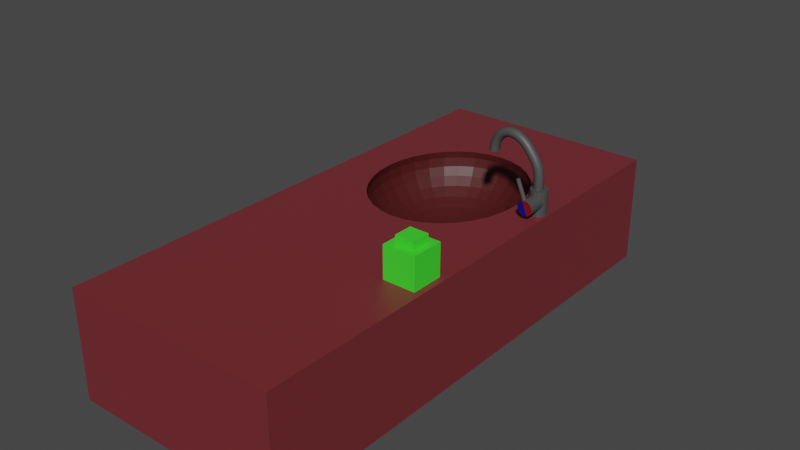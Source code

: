 # Source: sink.blend  (saved by Blender 3.3.6; exported with 4.5.12 LTS)
import bpy
from mathutils import Matrix  # noqa: F401  (used for matrix-valued properties, if any)

bpy.ops.wm.read_factory_settings(use_empty=True)
scene = bpy.context.scene
scene.name = 'Scene'

# ---- collections
col_collection = bpy.data.collections.new('Collection'); scene.collection.children.link(col_collection)

# ---- materials (node trees are filled in below, after node groups)
mat_material_001 = bpy.data.materials.new('Material.001')
mat_material_001.use_transparent_shadow = False
mat_material_005 = bpy.data.materials.new('Material.005')
mat_material_005.use_transparent_shadow = False
mat_material_002 = bpy.data.materials.new('Material.002')
mat_material_002.use_transparent_shadow = False
mat_material_006 = bpy.data.materials.new('Material.006')
mat_material_006.use_transparent_shadow = False
mat_material_007 = bpy.data.materials.new('Material.007')
mat_material_007.use_transparent_shadow = False
mat_material_004 = bpy.data.materials.new('Material.004')
mat_material_004.use_transparent_shadow = False

# ---- material node trees
mat_material_001.use_nodes = True; mat_material_001.node_tree.nodes.clear()
_N = mat_material_001.node_tree.nodes; _L = mat_material_001.node_tree.links
n0 = _N.new('ShaderNodeBsdfPrincipled'); n0.name = 'Principled BSDF'; n0.location = (10, 300)
n0.distribution = 'GGX'
n0.subsurface_method = 'RANDOM_WALK_SKIN'
n0.inputs[0].default_value = (0.17, 0.02382, 0.02948, 1.0)
n0.inputs[3].default_value = 1.45
n0.inputs[27].default_value = (0.0, 0.0, 0.0, 1.0)
n0.inputs[28].default_value = 1.0
n1 = _N.new('ShaderNodeOutputMaterial'); n1.name = 'Material Output'; n1.location = (300, 300)
_L.new(n0.outputs[0], n1.inputs[0])
n1.is_active_output = True
mat_material_005.use_nodes = True; mat_material_005.node_tree.nodes.clear()
_N = mat_material_005.node_tree.nodes; _L = mat_material_005.node_tree.links
n0 = _N.new('ShaderNodeBsdfPrincipled'); n0.name = 'Principled BSDF'; n0.location = (10, 300)
n0.distribution = 'GGX'
n0.subsurface_method = 'RANDOM_WALK_SKIN'
n0.inputs[0].default_value = (0.0678, 0.007232, 0.007422, 1.0)
n0.inputs[3].default_value = 1.45
n0.inputs[27].default_value = (0.0, 0.0, 0.0, 1.0)
n0.inputs[28].default_value = 1.0
n1 = _N.new('ShaderNodeOutputMaterial'); n1.name = 'Material Output'; n1.location = (300, 300)
_L.new(n0.outputs[0], n1.inputs[0])
n1.is_active_output = True
mat_material_002.use_nodes = True; mat_material_002.node_tree.nodes.clear()
_N = mat_material_002.node_tree.nodes; _L = mat_material_002.node_tree.links
n0 = _N.new('ShaderNodeBsdfPrincipled'); n0.name = 'Principled BSDF'; n0.location = (10, 300)
n0.distribution = 'GGX'
n0.subsurface_method = 'RANDOM_WALK_SKIN'
n0.inputs[0].default_value = (0.0653, 0.0653, 0.0653, 1.0)
n0.inputs[3].default_value = 1.45
n0.inputs[27].default_value = (0.0, 0.0, 0.0, 1.0)
n0.inputs[28].default_value = 1.0
n1 = _N.new('ShaderNodeOutputMaterial'); n1.name = 'Material Output'; n1.location = (300, 300)
_L.new(n0.outputs[0], n1.inputs[0])
n1.is_active_output = True
mat_material_006.use_nodes = True; mat_material_006.node_tree.nodes.clear()
_N = mat_material_006.node_tree.nodes; _L = mat_material_006.node_tree.links
n0 = _N.new('ShaderNodeBsdfPrincipled'); n0.name = 'Principled BSDF'; n0.location = (10, 300)
n0.distribution = 'GGX'
n0.subsurface_method = 'RANDOM_WALK_SKIN'
n0.inputs[0].default_value = (0.1924, 0.003898, 0.00461, 1.0)
n0.inputs[3].default_value = 1.45
n0.inputs[27].default_value = (0.0, 0.0, 0.0, 1.0)
n0.inputs[28].default_value = 1.0
n1 = _N.new('ShaderNodeOutputMaterial'); n1.name = 'Material Output'; n1.location = (300, 300)
_L.new(n0.outputs[0], n1.inputs[0])
n1.is_active_output = True
mat_material_007.use_nodes = True; mat_material_007.node_tree.nodes.clear()
_N = mat_material_007.node_tree.nodes; _L = mat_material_007.node_tree.links
n0 = _N.new('ShaderNodeBsdfPrincipled'); n0.name = 'Principled BSDF'; n0.location = (10, 300)
n0.distribution = 'GGX'
n0.subsurface_method = 'RANDOM_WALK_SKIN'
n0.inputs[0].default_value = (0.005023, 0.0, 0.1744, 1.0)
n0.inputs[3].default_value = 1.45
n0.inputs[27].default_value = (0.0, 0.0, 0.0, 1.0)
n0.inputs[28].default_value = 1.0
n1 = _N.new('ShaderNodeOutputMaterial'); n1.name = 'Material Output'; n1.location = (300, 300)
_L.new(n0.outputs[0], n1.inputs[0])
n1.is_active_output = True
mat_material_004.use_nodes = True; mat_material_004.node_tree.nodes.clear()
_N = mat_material_004.node_tree.nodes; _L = mat_material_004.node_tree.links
n0 = _N.new('ShaderNodeBsdfPrincipled'); n0.name = 'Principled BSDF'; n0.location = (10, 300)
n0.distribution = 'GGX'
n0.subsurface_method = 'RANDOM_WALK_SKIN'
n0.inputs[0].default_value = (0.05023, 0.8, 0.03098, 1.0)
n0.inputs[3].default_value = 1.45
n0.inputs[27].default_value = (0.0, 0.0, 0.0, 1.0)
n0.inputs[28].default_value = 1.0
n1 = _N.new('ShaderNodeOutputMaterial'); n1.name = 'Material Output'; n1.location = (300, 300)
_L.new(n0.outputs[0], n1.inputs[0])
n1.is_active_output = True

# ---- world
world_world = bpy.data.worlds.new('World'); scene.world = world_world
world_world.use_nodes = True; world_world.node_tree.nodes.clear()
_N = world_world.node_tree.nodes; _L = world_world.node_tree.links
n0 = _N.new('ShaderNodeOutputWorld'); n0.name = 'World Output'; n0.location = (300, 300)
n1 = _N.new('ShaderNodeBackground'); n1.name = 'Background'; n1.location = (10, 300)
n1.inputs[0].default_value = (0.05088, 0.05088, 0.05088, 1.0)
_L.new(n1.outputs[0], n0.inputs[0])
n0.is_active_output = True
world_world.color = (0.05088, 0.05088, 0.05088)
world_world.use_sun_shadow = False
world_world.sun_shadow_jitter_overblur = 0.0

# ---- meshes
me_cube_002 = bpy.data.meshes.new('Cube.002')
me_cube_002.from_pydata([(-0.3048, -0.3048, -0.3048), (-0.3048, -0.3048, 0.3048), (-0.3048, 0.3048, -0.3048), (-0.3048, 0.3048, 0.3048), (0.007915, 0.2082, 0.2649), (0.3048, -0.3048, -0.3048), (0.007915, 0.2062, 0.2153), (0.3048, -0.3048, 0.3048), (0.007915, 0.1909, 0.1235), (0.3048, 0.3048, -0.3048), (0.3048, 0.3048, 0.3048), (0.0482, 0.2062, 0.2649), (0.04743, 0.2043, 0.2153), (0.04514, 0.1986, 0.1675), (0.04141, 0.1893, 0.1235), (0.0364, 0.1768, 0.08497), (0.0303, 0.1616, 0.05331), (0.02333, 0.1443, 0.02979), (0.01577, 0.1255, 0.01531), (0.08694, 0.2004, 0.2649), (0.08542, 0.1986, 0.2153), (0.08093, 0.1932, 0.1675), (0.07362, 0.1845, 0.1235), (0.06379, 0.1727, 0.08497), (0.05182, 0.1584, 0.05331), (0.03816, 0.1421, 0.02979), (0.02333, 0.1244, 0.01531), (0.1226, 0.1909, 0.2649), (0.1204, 0.1893, 0.2153), (0.1139, 0.1845, 0.1675), (0.1033, 0.1766, 0.1235), (0.08904, 0.166, 0.08497), (0.07165, 0.1532, 0.05331), (0.05182, 0.1385, 0.02979), (0.0303, 0.1225, 0.01531), (0.1539, 0.1782, 0.2649), (0.1511, 0.1768, 0.2153), (0.1428, 0.1727, 0.1675), (0.1293, 0.166, 0.1235), (0.1112, 0.157, 0.08497), (0.08904, 0.1461, 0.05331), (0.06379, 0.1336, 0.02979), (0.0364, 0.12, 0.01531), (0.1796, 0.1627, 0.2649), (0.1763, 0.1616, 0.2153), (0.1665, 0.1584, 0.1675), (0.1507, 0.1532, 0.1235), (0.1293, 0.1461, 0.08497), (0.1033, 0.1375, 0.05331), (0.07362, 0.1277, 0.02979), (0.04141, 0.117, 0.01531), (0.1987, 0.145, 0.2649), (0.195, 0.1443, 0.2153), (0.1842, 0.1421, 0.1675), (0.1665, 0.1385, 0.1235), (0.1428, 0.1336, 0.08497), (0.1139, 0.1277, 0.05331), (0.08093, 0.1209, 0.02979), (0.04514, 0.1136, 0.01531), (0.2105, 0.1259, 0.2649), (0.2066, 0.1255, 0.2153), (0.195, 0.1244, 0.1675), (0.1763, 0.1225, 0.1235), (0.1511, 0.12, 0.08497), (0.1204, 0.117, 0.05331), (0.08542, 0.1136, 0.02979), (0.04743, 0.1098, 0.01531), (0.2144, 0.1059, 0.2649), (0.2105, 0.1059, 0.2153), (0.1987, 0.1059, 0.1675), (0.1796, 0.1059, 0.1235), (0.1539, 0.1059, 0.08497), (0.1226, 0.1059, 0.05331), (0.08694, 0.1059, 0.02979), (0.0482, 0.1059, 0.01531), (0.2105, 0.08598, 0.2649), (0.2066, 0.08636, 0.2153), (0.195, 0.08749, 0.1675), (0.1763, 0.08934, 0.1235), (0.1511, 0.09182, 0.08497), (0.1204, 0.09484, 0.05331), (0.08542, 0.09829, 0.02979), (0.04743, 0.102, 0.01531), (0.1987, 0.0668, 0.2649), (0.195, 0.06755, 0.2153), (0.1842, 0.06977, 0.1675), (0.1665, 0.07339, 0.1235), (0.1428, 0.07826, 0.08497), (0.1139, 0.08418, 0.05331), (0.08093, 0.09095, 0.02979), (0.04514, 0.09829, 0.01531), (0.1796, 0.04912, 0.2649), (0.1763, 0.05021, 0.2153), (0.1665, 0.05344, 0.1675), (0.1507, 0.05869, 0.1235), (0.1293, 0.06576, 0.08497), (0.1033, 0.07436, 0.05331), (0.07362, 0.08418, 0.02979), (0.04141, 0.09484, 0.01531), (0.1539, 0.03363, 0.2649), (0.1511, 0.03502, 0.2153), (0.1428, 0.03913, 0.1675), (0.1293, 0.04581, 0.1235), (0.1112, 0.0548, 0.08497), (0.08904, 0.06576, 0.05331), (0.06379, 0.07826, 0.02979), (0.0364, 0.09182, 0.01531), (0.1226, 0.02091, 0.2649), (0.1204, 0.02254, 0.2153), (0.1139, 0.02738, 0.1675), (0.1033, 0.03524, 0.1235), (0.08904, 0.04581, 0.08497), (0.07165, 0.05869, 0.05331), (0.05182, 0.07339, 0.02979), (0.0303, 0.08934, 0.01531), (0.08694, 0.01146, 0.2649), (0.08542, 0.01328, 0.2153), (0.08093, 0.01865, 0.1675), (0.07362, 0.02738, 0.1235), (0.06379, 0.03913, 0.08497), (0.05182, 0.05344, 0.05331), (0.03816, 0.06977, 0.02979), (0.02333, 0.08749, 0.01531), (0.0482, 0.005644, 0.2649), (0.04743, 0.007571, 0.2153), (0.04514, 0.01328, 0.1675), (0.04141, 0.02254, 0.1235), (0.0364, 0.03502, 0.08497), (0.0303, 0.05021, 0.05331), (0.02333, 0.06755, 0.02979), (0.01577, 0.08636, 0.01531), (0.007915, 0.00368, 0.2649), (0.007915, 0.005644, 0.2153), (0.007915, 0.01146, 0.1675), (0.007915, 0.02091, 0.1235), (0.007915, 0.03363, 0.08497), (0.007915, 0.04912, 0.05331), (0.007915, 0.0668, 0.02979), (0.007915, 0.08598, 0.01531), (-0.03237, 0.005644, 0.2649), (-0.0316, 0.007571, 0.2153), (-0.02931, 0.01328, 0.1675), (-0.02558, 0.02254, 0.1235), (-0.02057, 0.03502, 0.08497), (-0.01447, 0.05021, 0.05331), (-0.007502, 0.06755, 0.02979), (5.516e-05, 0.08636, 0.01531), (-0.07111, 0.01146, 0.2649), (-0.06959, 0.01328, 0.2153), (-0.0651, 0.01865, 0.1675), (-0.05779, 0.02738, 0.1235), (-0.04797, 0.03913, 0.08497), (-0.03599, 0.05344, 0.05331), (-0.02233, 0.06977, 0.02979), (-0.007502, 0.08749, 0.01531), (-0.1068, 0.02091, 0.2649), (-0.1046, 0.02254, 0.2153), (-0.09808, 0.02738, 0.1675), (-0.08748, 0.03524, 0.1235), (-0.07321, 0.04581, 0.08497), (-0.05582, 0.05869, 0.05331), (-0.03599, 0.07339, 0.02979), (-0.01447, 0.08934, 0.01531), (-0.1381, 0.03363, 0.2649), (-0.1353, 0.03502, 0.2153), (-0.127, 0.03913, 0.1675), (-0.1135, 0.04581, 0.1235), (-0.09534, 0.0548, 0.08497), (-0.07321, 0.06576, 0.05331), (-0.04797, 0.07826, 0.02979), (-0.02057, 0.09182, 0.01531), (0.007915, 0.1059, 0.01042), (-0.1638, 0.04912, 0.2649), (-0.1605, 0.05021, 0.2153), (-0.1507, 0.05344, 0.1675), (-0.1349, 0.05869, 0.1235), (-0.1135, 0.06576, 0.08497), (-0.08748, 0.07436, 0.05331), (-0.05779, 0.08418, 0.02979), (-0.02558, 0.09484, 0.01531), (-0.1829, 0.0668, 0.2649), (-0.1792, 0.06755, 0.2153), (-0.1683, 0.06977, 0.1675), (-0.1507, 0.07339, 0.1235), (-0.127, 0.07826, 0.08497), (-0.09808, 0.08418, 0.05331), (-0.0651, 0.09095, 0.02979), (-0.02931, 0.09829, 0.01531), (-0.1946, 0.08598, 0.2649), (-0.1907, 0.08636, 0.2153), (-0.1792, 0.08749, 0.1675), (-0.1605, 0.08934, 0.1235), (-0.1353, 0.09182, 0.08497), (-0.1046, 0.09484, 0.05331), (-0.06959, 0.09829, 0.02979), (-0.0316, 0.102, 0.01531), (-0.1986, 0.1059, 0.2649), (-0.1946, 0.1059, 0.2153), (-0.1829, 0.1059, 0.1675), (-0.1638, 0.1059, 0.1235), (-0.1381, 0.1059, 0.08497), (-0.1068, 0.1059, 0.05331), (-0.07111, 0.1059, 0.02979), (-0.03237, 0.1059, 0.01531), (-0.1946, 0.1259, 0.2649), (-0.1907, 0.1255, 0.2153), (-0.1792, 0.1244, 0.1675), (-0.1605, 0.1225, 0.1235), (-0.1353, 0.12, 0.08497), (-0.1046, 0.117, 0.05331), (-0.06959, 0.1136, 0.02979), (-0.0316, 0.1098, 0.01531), (-0.1829, 0.145, 0.2649), (-0.1792, 0.1443, 0.2153), (-0.1683, 0.1421, 0.1675), (-0.1507, 0.1385, 0.1235), (-0.127, 0.1336, 0.08497), (-0.09808, 0.1277, 0.05331), (-0.0651, 0.1209, 0.02979), (-0.02931, 0.1136, 0.01531), (-0.1638, 0.1627, 0.2649), (-0.1605, 0.1616, 0.2153), (-0.1507, 0.1584, 0.1675), (-0.1349, 0.1532, 0.1235), (-0.1135, 0.1461, 0.08497), (-0.08748, 0.1375, 0.05331), (-0.05779, 0.1277, 0.02979), (-0.02558, 0.117, 0.01531), (-0.1381, 0.1782, 0.2649), (-0.1353, 0.1768, 0.2153), (-0.127, 0.1727, 0.1675), (-0.1135, 0.166, 0.1235), (-0.09534, 0.157, 0.08497), (-0.07321, 0.1461, 0.05331), (-0.04797, 0.1336, 0.02979), (-0.02057, 0.12, 0.01531), (-0.1068, 0.1909, 0.2649), (-0.1046, 0.1893, 0.2153), (-0.09808, 0.1845, 0.1675), (-0.08748, 0.1766, 0.1235), (-0.07321, 0.166, 0.08497), (-0.05582, 0.1532, 0.05331), (-0.03599, 0.1385, 0.02979), (-0.01447, 0.1225, 0.01531), (-0.07111, 0.2004, 0.2649), (-0.06959, 0.1986, 0.2153), (-0.0651, 0.1932, 0.1675), (-0.05779, 0.1845, 0.1235), (-0.04797, 0.1727, 0.08497), (-0.03599, 0.1584, 0.05331), (-0.02233, 0.1421, 0.02979), (-0.007502, 0.1244, 0.01531), (-0.03237, 0.2062, 0.2649), (-0.0316, 0.2043, 0.2153), (-0.02931, 0.1986, 0.1675), (-0.02558, 0.1893, 0.1235), (-0.02057, 0.1768, 0.08497), (-0.01447, 0.1616, 0.05331), (-0.007502, 0.1443, 0.02979), (5.517e-05, 0.1255, 0.01531), (0.007915, 0.2004, 0.1675), (0.007915, 0.1782, 0.08497), (0.007915, 0.1627, 0.05331), (0.007915, 0.145, 0.02979), (0.007915, 0.1259, 0.01531), (-0.1954, 0.1059, 0.3048), (-0.1799, 0.0674, 0.3048), (-0.1915, 0.08628, 0.3048), (-0.1915, 0.1256, 0.3048), (-0.1799, 0.1444, 0.3048), (-0.1611, 0.05, 0.3048), (-0.1649, 0.1584, 0.3048), (-0.105, 0.02222, 0.3048), (-0.1359, 0.03474, 0.3048), (-0.1359, 0.1771, 0.3048), (-0.1611, 0.1618, 0.3048), (-0.06989, 0.01292, 0.3048), (-0.105, 0.1896, 0.3048), (-0.03175, 0.007191, 0.3048), (-0.03175, 0.2047, 0.3048), (-0.06989, 0.1989, 0.3048), (0.007915, 0.2066, 0.3048), (0.08572, 0.1989, 0.3048), (0.04758, 0.2047, 0.3048), (0.1517, 0.1771, 0.3048), (0.1209, 0.1896, 0.3048), (0.007915, 0.005257, 0.3048), (0.1517, 0.03474, 0.3048), (0.1209, 0.02222, 0.3048), (0.08572, 0.01292, 0.3048), (0.04758, 0.007191, 0.3048), (0.1958, 0.0674, 0.3048), (0.2112, 0.1059, 0.3048), (0.2073, 0.08628, 0.3048), (0.2073, 0.1256, 0.3048), (0.177, 0.05, 0.3048), (0.1958, 0.1444, 0.3048), (0.177, 0.1618, 0.3048)], [], [(0, 1, 3, 2), (2, 3, 10, 9), (9, 10, 7, 5), (5, 7, 1, 0), (2, 9, 5, 0), (3, 1, 7, 10, 297, 296, 294, 292, 293, 291, 295, 287, 288, 289, 290, 286, 278, 276, 272, 273, 270, 266, 267, 265, 268, 269, 271), (297, 10, 3, 271, 275, 274, 277, 280, 279, 281, 283, 282, 285, 284), (263, 17, 16, 262), (264, 18, 17, 263), (281, 4, 11, 283), (171, 18, 264), (6, 12, 11, 4), (260, 13, 12, 6), (8, 14, 13, 260), (261, 15, 14, 8), (262, 16, 15, 261), (16, 24, 23, 15), (17, 25, 24, 16), (18, 26, 25, 17), (11, 19, 282, 283), (171, 26, 18), (12, 20, 19, 11), (13, 21, 20, 12), (14, 22, 21, 13), (15, 23, 22, 14), (21, 29, 28, 20), (22, 30, 29, 21), (23, 31, 30, 22), (24, 32, 31, 23), (25, 33, 32, 24), (26, 34, 33, 25), (19, 27, 285, 282), (171, 34, 26), (20, 28, 27, 19), (33, 41, 40, 32), (34, 42, 41, 33), (27, 35, 284, 285), (171, 42, 34), (28, 36, 35, 27), (29, 37, 36, 28), (30, 38, 37, 29), (31, 39, 38, 30), (32, 40, 39, 31), (37, 45, 44, 36), (38, 46, 45, 37), (39, 47, 46, 38), (40, 48, 47, 39), (41, 49, 48, 40), (42, 50, 49, 41), (284, 35, 43, 297), (171, 50, 42), (36, 44, 43, 35), (49, 57, 56, 48), (50, 58, 57, 49), (43, 51, 296, 297), (171, 58, 50), (44, 52, 51, 43), (45, 53, 52, 44), (46, 54, 53, 45), (47, 55, 54, 46), (48, 56, 55, 47), (54, 62, 61, 53), (55, 63, 62, 54), (56, 64, 63, 55), (57, 65, 64, 56), (58, 66, 65, 57), (51, 59, 294, 296), (171, 66, 58), (52, 60, 59, 51), (53, 61, 60, 52), (66, 74, 73, 65), (59, 67, 292, 294), (171, 74, 66), (60, 68, 67, 59), (61, 69, 68, 60), (62, 70, 69, 61), (63, 71, 70, 62), (64, 72, 71, 63), (65, 73, 72, 64), (70, 78, 77, 69), (71, 79, 78, 70), (72, 80, 79, 71), (73, 81, 80, 72), (74, 82, 81, 73), (67, 75, 293, 292), (171, 82, 74), (68, 76, 75, 67), (69, 77, 76, 68), (82, 90, 89, 81), (75, 83, 291, 293), (171, 90, 82), (76, 84, 83, 75), (77, 85, 84, 76), (78, 86, 85, 77), (79, 87, 86, 78), (80, 88, 87, 79), (81, 89, 88, 80), (87, 95, 94, 86), (88, 96, 95, 87), (89, 97, 96, 88), (90, 98, 97, 89), (83, 91, 295, 291), (171, 98, 90), (84, 92, 91, 83), (85, 93, 92, 84), (86, 94, 93, 85), (171, 106, 98), (92, 100, 99, 91), (93, 101, 100, 92), (94, 102, 101, 93), (95, 103, 102, 94), (96, 104, 103, 95), (97, 105, 104, 96), (98, 106, 105, 97), (91, 99, 287, 295), (104, 112, 111, 103), (105, 113, 112, 104), (106, 114, 113, 105), (99, 107, 288, 287), (171, 114, 106), (100, 108, 107, 99), (101, 109, 108, 100), (102, 110, 109, 101), (103, 111, 110, 102), (108, 116, 115, 107), (109, 117, 116, 108), (110, 118, 117, 109), (111, 119, 118, 110), (112, 120, 119, 111), (113, 121, 120, 112), (114, 122, 121, 113), (107, 115, 289, 288), (171, 122, 114), (120, 128, 127, 119), (121, 129, 128, 120), (122, 130, 129, 121), (115, 123, 290, 289), (171, 130, 122), (116, 124, 123, 115), (117, 125, 124, 116), (118, 126, 125, 117), (119, 127, 126, 118), (125, 133, 132, 124), (126, 134, 133, 125), (127, 135, 134, 126), (128, 136, 135, 127), (129, 137, 136, 128), (130, 138, 137, 129), (123, 131, 286, 290), (171, 138, 130), (124, 132, 131, 123), (137, 145, 144, 136), (138, 146, 145, 137), (131, 139, 278, 286), (171, 146, 138), (132, 140, 139, 131), (133, 141, 140, 132), (134, 142, 141, 133), (135, 143, 142, 134), (136, 144, 143, 135), (141, 149, 148, 140), (142, 150, 149, 141), (143, 151, 150, 142), (144, 152, 151, 143), (145, 153, 152, 144), (146, 154, 153, 145), (139, 147, 276, 278), (171, 154, 146), (140, 148, 147, 139), (153, 161, 160, 152), (154, 162, 161, 153), (147, 155, 272, 276), (171, 162, 154), (148, 156, 155, 147), (149, 157, 156, 148), (150, 158, 157, 149), (151, 159, 158, 150), (152, 160, 159, 151), (158, 166, 165, 157), (159, 167, 166, 158), (160, 168, 167, 159), (161, 169, 168, 160), (162, 170, 169, 161), (155, 163, 273, 272), (171, 170, 162), (156, 164, 163, 155), (157, 165, 164, 156), (170, 179, 178, 169), (163, 172, 270, 273), (171, 179, 170), (164, 173, 172, 163), (165, 174, 173, 164), (166, 175, 174, 165), (167, 176, 175, 166), (168, 177, 176, 167), (169, 178, 177, 168), (176, 184, 183, 175), (177, 185, 184, 176), (178, 186, 185, 177), (179, 187, 186, 178), (172, 180, 266, 270), (171, 187, 179), (173, 181, 180, 172), (174, 182, 181, 173), (175, 183, 182, 174), (266, 180, 188, 267), (171, 195, 187), (181, 189, 188, 180), (182, 190, 189, 181), (183, 191, 190, 182), (184, 192, 191, 183), (185, 193, 192, 184), (186, 194, 193, 185), (187, 195, 194, 186), (192, 200, 199, 191), (193, 201, 200, 192), (194, 202, 201, 193), (195, 203, 202, 194), (267, 188, 196, 265), (171, 203, 195), (189, 197, 196, 188), (190, 198, 197, 189), (191, 199, 198, 190), (171, 211, 203), (197, 205, 204, 196), (198, 206, 205, 197), (199, 207, 206, 198), (200, 208, 207, 199), (201, 209, 208, 200), (202, 210, 209, 201), (203, 211, 210, 202), (196, 204, 268, 265), (209, 217, 216, 208), (210, 218, 217, 209), (211, 219, 218, 210), (204, 212, 269, 268), (171, 219, 211), (205, 213, 212, 204), (206, 214, 213, 205), (207, 215, 214, 206), (208, 216, 215, 207), (213, 221, 220, 212), (214, 222, 221, 213), (215, 223, 222, 214), (216, 224, 223, 215), (217, 225, 224, 216), (218, 226, 225, 217), (219, 227, 226, 218), (269, 212, 220, 275, 271), (171, 227, 219), (225, 233, 232, 224), (226, 234, 233, 225), (227, 235, 234, 226), (275, 220, 228, 274), (171, 235, 227), (221, 229, 228, 220), (222, 230, 229, 221), (223, 231, 230, 222), (224, 232, 231, 223), (230, 238, 237, 229), (231, 239, 238, 230), (232, 240, 239, 231), (233, 241, 240, 232), (234, 242, 241, 233), (235, 243, 242, 234), (274, 228, 236, 277), (171, 243, 235), (229, 237, 236, 228), (242, 250, 249, 241), (243, 251, 250, 242), (277, 236, 244, 280), (171, 251, 243), (237, 245, 244, 236), (238, 246, 245, 237), (239, 247, 246, 238), (240, 248, 247, 239), (241, 249, 248, 240), (247, 255, 254, 246), (248, 256, 255, 247), (249, 257, 256, 248), (250, 258, 257, 249), (251, 259, 258, 250), (280, 244, 252, 279), (171, 259, 251), (245, 253, 252, 244), (246, 254, 253, 245), (259, 264, 263, 258), (279, 252, 4, 281), (171, 264, 259), (253, 6, 4, 252), (254, 260, 6, 253), (255, 8, 260, 254), (256, 261, 8, 255), (257, 262, 261, 256), (258, 263, 262, 257)])
me_cube_002.polygons.foreach_set('material_index', [0, 0, 0, 0, 0, 0, 0, 1, 1, 1, 1, 1, 1, 1, 1, 1, 1, 1, 1, 1, 1, 1, 1, 1, 1, 1, 1, 1, 1, 1, 1, 1, 1, 1, 1, 1, 1, 1, 1, 1, 1, 1, 1, 1, 1, 1, 1, 1, 1, 1, 1, 1, 1, 1, 1, 1, 1, 1, 1, 1, 1, 1, 1, 1, 1, 1, 1, 1, 1, 1, 1, 1, 1, 1, 1, 1, 1, 1, 1, 1, 1, 1, 1, 1, 1, 1, 1, 1, 1, 1, 1, 1, 1, 1, 1, 1, 1, 1, 1, 1, 1, 1, 1, 1, 1, 1, 1, 1, 1, 1, 1, 1, 1, 1, 1, 1, 1, 1, 1, 1, 1, 1, 1, 1, 1, 1, 1, 1, 1, 1, 1, 1, 1, 1, 1, 1, 1, 1, 1, 1, 1, 1, 1, 1, 1, 1, 1, 1, 1, 1, 1, 1, 1, 1, 1, 1, 1, 1, 1, 1, 1, 1, 1, 1, 1, 1, 1, 1, 1, 1, 1, 1, 1, 1, 1, 1, 1, 1, 1, 1, 1, 1, 1, 1, 1, 1, 1, 1, 1, 1, 1, 1, 1, 1, 1, 1, 1, 1, 1, 1, 1, 1, 1, 1, 1, 1, 1, 1, 1, 1, 1, 1, 1, 1, 1, 1, 1, 1, 1, 1, 1, 1, 1, 1, 1, 1, 1, 1, 1, 1, 1, 1, 1, 1, 1, 1, 1, 1, 1, 1, 1, 1, 1, 1, 1, 1, 1, 1, 1, 1, 1, 1, 1, 1, 1, 1, 1, 1, 1, 1, 1, 1, 1, 1, 1, 1, 1, 1, 1, 1, 1, 1, 1, 1, 1, 1, 1, 1, 1, 1, 1, 1, 1, 1, 1, 1, 1, 1, 1, 1, 1, 1, 1, 1, 1])
_uv = me_cube_002.uv_layers.new(name='UVMap')
_uv.uv.foreach_set('vector', [0.375, 0.0, 0.625, 0.0, 0.625, 0.25, 0.375, 0.25, 0.375, 0.25, 0.625, 0.25, 0.625, 0.5, 0.375, 0.5, 0.375, 0.5, 0.625, 0.5, 0.625, 0.75, 0.375, 0.75, 0.375, 0.75, 0.625, 0.75, 0.625, 1.0, 0.375, 1.0, 0.125, 0.5, 0.375, 0.5, 0.375, 0.75, 0.125, 0.75, 0.875, 0.5, 0.875, 0.75, 0.625, 0.75, 0.625, 0.5, 0.6774, 0.5586, 0.6697, 0.5658, 0.665, 0.5735, 0.6634, 0.5816, 0.665, 0.5896, 0.6697, 0.5974, 0.6774, 0.6045, 0.6878, 0.6108, 0.7004, 0.6159, 0.7148, 0.6197, 0.7305, 0.6221, 0.7468, 0.6228, 0.763, 0.6221, 0.7787, 0.6197, 0.7931, 0.6159, 0.8057, 0.6108, 0.8161, 0.6045, 0.8238, 0.5974, 0.8285, 0.5896, 0.8301, 0.5816, 0.8285, 0.5735, 0.8238, 0.5658, 0.8176, 0.5601, 0.6774, 0.5586, 0.625, 0.5, 0.875, 0.5, 0.8176, 0.5601, 0.8161, 0.5586, 0.8057, 0.5524, 0.7931, 0.5472, 0.7787, 0.5434, 0.763, 0.5411, 0.7468, 0.5403, 0.7305, 0.5411, 0.7148, 0.5434, 0.7004, 0.5472, 0.6878, 0.5524, 0.75, 0.125, 0.7188, 0.125, 0.7188, 0.1875, 0.75, 0.1875, 0.75, 0.0625, 0.7188, 0.0625, 0.7188, 0.125, 0.75, 0.125, 0.75, 0.5502, 0.75, 0.5, 0.7188, 0.5, 0.7188, 0.5502, 0.7344, 0.0, 0.7188, 0.0625, 0.75, 0.0625, 0.75, 0.4375, 0.7188, 0.4375, 0.7188, 0.5, 0.75, 0.5, 0.75, 0.375, 0.7188, 0.375, 0.7188, 0.4375, 0.75, 0.4375, 0.75, 0.3125, 0.7188, 0.3125, 0.7188, 0.375, 0.75, 0.375, 0.75, 0.25, 0.7188, 0.25, 0.7188, 0.3125, 0.75, 0.3125, 0.75, 0.1875, 0.7188, 0.1875, 0.7188, 0.25, 0.75, 0.25, 0.7188, 0.1875, 0.6875, 0.1875, 0.6875, 0.25, 0.7188, 0.25, 0.7188, 0.125, 0.6875, 0.125, 0.6875, 0.1875, 0.7188, 0.1875, 0.7188, 0.0625, 0.6875, 0.0625, 0.6875, 0.125, 0.7188, 0.125, 0.7188, 0.5, 0.6875, 0.5, 0.6875, 0.5502, 0.7188, 0.5502, 0.7031, 0.0, 0.6875, 0.0625, 0.7188, 0.0625, 0.7188, 0.4375, 0.6875, 0.4375, 0.6875, 0.5, 0.7188, 0.5, 0.7188, 0.375, 0.6875, 0.375, 0.6875, 0.4375, 0.7188, 0.4375, 0.7188, 0.3125, 0.6875, 0.3125, 0.6875, 0.375, 0.7188, 0.375, 0.7188, 0.25, 0.6875, 0.25, 0.6875, 0.3125, 0.7188, 0.3125, 0.6875, 0.375, 0.6562, 0.375, 0.6562, 0.4375, 0.6875, 0.4375, 0.6875, 0.3125, 0.6562, 0.3125, 0.6562, 0.375, 0.6875, 0.375, 0.6875, 0.25, 0.6562, 0.25, 0.6562, 0.3125, 0.6875, 0.3125, 0.6875, 0.1875, 0.6562, 0.1875, 0.6562, 0.25, 0.6875, 0.25, 0.6875, 0.125, 0.6562, 0.125, 0.6562, 0.1875, 0.6875, 0.1875, 0.6875, 0.0625, 0.6562, 0.0625, 0.6562, 0.125, 0.6875, 0.125, 0.6875, 0.5, 0.6562, 0.5, 0.6562, 0.5502, 0.6875, 0.5502, 0.6719, 0.0, 0.6562, 0.0625, 0.6875, 0.0625, 0.6875, 0.4375, 0.6562, 0.4375, 0.6562, 0.5, 0.6875, 0.5, 0.6562, 0.125, 0.625, 0.125, 0.625, 0.1875, 0.6562, 0.1875, 0.6562, 0.0625, 0.625, 0.0625, 0.625, 0.125, 0.6562, 0.125, 0.6562, 0.5, 0.625, 0.5, 0.625, 0.5502, 0.6562, 0.5502, 0.6406, 0.0, 0.625, 0.0625, 0.6562, 0.0625, 0.6562, 0.4375, 0.625, 0.4375, 0.625, 0.5, 0.6562, 0.5, 0.6562, 0.375, 0.625, 0.375, 0.625, 0.4375, 0.6562, 0.4375, 0.6562, 0.3125, 0.625, 0.3125, 0.625, 0.375, 0.6562, 0.375, 0.6562, 0.25, 0.625, 0.25, 0.625, 0.3125, 0.6562, 0.3125, 0.6562, 0.1875, 0.625, 0.1875, 0.625, 0.25, 0.6562, 0.25, 0.625, 0.375, 0.5938, 0.375, 0.5938, 0.4375, 0.625, 0.4375, 0.625, 0.3125, 0.5938, 0.3125, 0.5938, 0.375, 0.625, 0.375, 0.625, 0.25, 0.5938, 0.25, 0.5938, 0.3125, 0.625, 0.3125, 0.625, 0.1875, 0.5938, 0.1875, 0.5938, 0.25, 0.625, 0.25, 0.625, 0.125, 0.5938, 0.125, 0.5938, 0.1875, 0.625, 0.1875, 0.625, 0.0625, 0.5938, 0.0625, 0.5938, 0.125, 0.625, 0.125, 0.625, 0.5502, 0.625, 0.5, 0.5938, 0.5, 0.5938, 0.5502, 0.6094, 0.0, 0.5938, 0.0625, 0.625, 0.0625, 0.625, 0.4375, 0.5938, 0.4375, 0.5938, 0.5, 0.625, 0.5, 0.5938, 0.125, 0.5625, 0.125, 0.5625, 0.1875, 0.5938, 0.1875, 0.5938, 0.0625, 0.5625, 0.0625, 0.5625, 0.125, 0.5938, 0.125, 0.5938, 0.5, 0.5625, 0.5, 0.5625, 0.5502, 0.5938, 0.5502, 0.5781, 0.0, 0.5625, 0.0625, 0.5938, 0.0625, 0.5938, 0.4375, 0.5625, 0.4375, 0.5625, 0.5, 0.5938, 0.5, 0.5938, 0.375, 0.5625, 0.375, 0.5625, 0.4375, 0.5938, 0.4375, 0.5938, 0.3125, 0.5625, 0.3125, 0.5625, 0.375, 0.5938, 0.375, 0.5938, 0.25, 0.5625, 0.25, 0.5625, 0.3125, 0.5938, 0.3125, 0.5938, 0.1875, 0.5625, 0.1875, 0.5625, 0.25, 0.5938, 0.25, 0.5625, 0.3125, 0.5312, 0.3125, 0.5312, 0.375, 0.5625, 0.375, 0.5625, 0.25, 0.5312, 0.25, 0.5312, 0.3125, 0.5625, 0.3125, 0.5625, 0.1875, 0.5312, 0.1875, 0.5312, 0.25, 0.5625, 0.25, 0.5625, 0.125, 0.5312, 0.125, 0.5312, 0.1875, 0.5625, 0.1875, 0.5625, 0.0625, 0.5312, 0.0625, 0.5312, 0.125, 0.5625, 0.125, 0.5625, 0.5, 0.5312, 0.5, 0.5312, 0.5502, 0.5625, 0.5502, 0.5469, 0.0, 0.5312, 0.0625, 0.5625, 0.0625, 0.5625, 0.4375, 0.5312, 0.4375, 0.5312, 0.5, 0.5625, 0.5, 0.5625, 0.375, 0.5312, 0.375, 0.5312, 0.4375, 0.5625, 0.4375, 0.5312, 0.0625, 0.5, 0.0625, 0.5, 0.125, 0.5312, 0.125, 0.5312, 0.5, 0.5, 0.5, 0.5, 0.5502, 0.5312, 0.5502, 0.5156, 0.0, 0.5, 0.0625, 0.5312, 0.0625, 0.5312, 0.4375, 0.5, 0.4375, 0.5, 0.5, 0.5312, 0.5, 0.5312, 0.375, 0.5, 0.375, 0.5, 0.4375, 0.5312, 0.4375, 0.5312, 0.3125, 0.5, 0.3125, 0.5, 0.375, 0.5312, 0.375, 0.5312, 0.25, 0.5, 0.25, 0.5, 0.3125, 0.5312, 0.3125, 0.5312, 0.1875, 0.5, 0.1875, 0.5, 0.25, 0.5312, 0.25, 0.5312, 0.125, 0.5, 0.125, 0.5, 0.1875, 0.5312, 0.1875, 0.5, 0.3125, 0.4687, 0.3125, 0.4688, 0.375, 0.5, 0.375, 0.5, 0.25, 0.4688, 0.25, 0.4687, 0.3125, 0.5, 0.3125, 0.5, 0.1875, 0.4688, 0.1875, 0.4688, 0.25, 0.5, 0.25, 0.5, 0.125, 0.4688, 0.125, 0.4688, 0.1875, 0.5, 0.1875, 0.5, 0.0625, 0.4688, 0.0625, 0.4688, 0.125, 0.5, 0.125, 0.5, 0.5, 0.4687, 0.5, 0.4688, 0.5502, 0.5, 0.5502, 0.4844, 0.0, 0.4688, 0.0625, 0.5, 0.0625, 0.5, 0.4375, 0.4688, 0.4375, 0.4687, 0.5, 0.5, 0.5, 0.5, 0.375, 0.4688, 0.375, 0.4688, 0.4375, 0.5, 0.4375, 0.4688, 0.0625, 0.4375, 0.0625, 0.4375, 0.125, 0.4688, 0.125, 0.4687, 0.5, 0.4375, 0.5, 0.4375, 0.5502, 0.4688, 0.5502, 0.4531, 0.0, 0.4375, 0.0625, 0.4688, 0.0625, 0.4688, 0.4375, 0.4375, 0.4375, 0.4375, 0.5, 0.4687, 0.5, 0.4688, 0.375, 0.4375, 0.375, 0.4375, 0.4375, 0.4688, 0.4375, 0.4687, 0.3125, 0.4375, 0.3125, 0.4375, 0.375, 0.4688, 0.375, 0.4688, 0.25, 0.4375, 0.25, 0.4375, 0.3125, 0.4687, 0.3125, 0.4688, 0.1875, 0.4375, 0.1875, 0.4375, 0.25, 0.4688, 0.25, 0.4688, 0.125, 0.4375, 0.125, 0.4375, 0.1875, 0.4688, 0.1875, 0.4375, 0.25, 0.4062, 0.25, 0.4062, 0.3125, 0.4375, 0.3125, 0.4375, 0.1875, 0.4062, 0.1875, 0.4062, 0.25, 0.4375, 0.25, 0.4375, 0.125, 0.4062, 0.125, 0.4062, 0.1875, 0.4375, 0.1875, 0.4375, 0.0625, 0.4062, 0.0625, 0.4062, 0.125, 0.4375, 0.125, 0.4375, 0.5, 0.4062, 0.5, 0.4062, 0.5502, 0.4375, 0.5502, 0.4219, 0.0, 0.4062, 0.0625, 0.4375, 0.0625, 0.4375, 0.4375, 0.4062, 0.4375, 0.4062, 0.5, 0.4375, 0.5, 0.4375, 0.375, 0.4062, 0.375, 0.4062, 0.4375, 0.4375, 0.4375, 0.4375, 0.3125, 0.4062, 0.3125, 0.4062, 0.375, 0.4375, 0.375, 0.3906, 0.0, 0.375, 0.0625, 0.4062, 0.0625, 0.4062, 0.4375, 0.375, 0.4375, 0.375, 0.5, 0.4062, 0.5, 0.4062, 0.375, 0.375, 0.375, 0.375, 0.4375, 0.4062, 0.4375, 0.4062, 0.3125, 0.375, 0.3125, 0.375, 0.375, 0.4062, 0.375, 0.4062, 0.25, 0.375, 0.25, 0.375, 0.3125, 0.4062, 0.3125, 0.4062, 0.1875, 0.375, 0.1875, 0.375, 0.25, 0.4062, 0.25, 0.4062, 0.125, 0.375, 0.125, 0.375, 0.1875, 0.4062, 0.1875, 0.4062, 0.0625, 0.375, 0.0625, 0.375, 0.125, 0.4062, 0.125, 0.4062, 0.5, 0.375, 0.5, 0.375, 0.5502, 0.4062, 0.5502, 0.375, 0.1875, 0.3438, 0.1875, 0.3438, 0.25, 0.375, 0.25, 0.375, 0.125, 0.3438, 0.125, 0.3438, 0.1875, 0.375, 0.1875, 0.375, 0.0625, 0.3438, 0.0625, 0.3438, 0.125, 0.375, 0.125, 0.375, 0.5, 0.3437, 0.5, 0.3438, 0.5502, 0.375, 0.5502, 0.3594, 0.0, 0.3438, 0.0625, 0.375, 0.0625, 0.375, 0.4375, 0.3438, 0.4375, 0.3437, 0.5, 0.375, 0.5, 0.375, 0.375, 0.3438, 0.375, 0.3438, 0.4375, 0.375, 0.4375, 0.375, 0.3125, 0.3438, 0.3125, 0.3438, 0.375, 0.375, 0.375, 0.375, 0.25, 0.3438, 0.25, 0.3438, 0.3125, 0.375, 0.3125, 0.3438, 0.4375, 0.3125, 0.4375, 0.3125, 0.5, 0.3437, 0.5, 0.3438, 0.375, 0.3125, 0.375, 0.3125, 0.4375, 0.3438, 0.4375, 0.3438, 0.3125, 0.3125, 0.3125, 0.3125, 0.375, 0.3438, 0.375, 0.3438, 0.25, 0.3125, 0.25, 0.3125, 0.3125, 0.3438, 0.3125, 0.3438, 0.1875, 0.3125, 0.1875, 0.3125, 0.25, 0.3438, 0.25, 0.3438, 0.125, 0.3125, 0.125, 0.3125, 0.1875, 0.3438, 0.1875, 0.3438, 0.0625, 0.3125, 0.0625, 0.3125, 0.125, 0.3438, 0.125, 0.3437, 0.5, 0.3125, 0.5, 0.3125, 0.5502, 0.3438, 0.5502, 0.3281, 0.0, 0.3125, 0.0625, 0.3438, 0.0625, 0.3125, 0.1875, 0.2812, 0.1875, 0.2812, 0.25, 0.3125, 0.25, 0.3125, 0.125, 0.2812, 0.125, 0.2812, 0.1875, 0.3125, 0.1875, 0.3125, 0.0625, 0.2812, 0.0625, 0.2812, 0.125, 0.3125, 0.125, 0.3125, 0.5, 0.2812, 0.5, 0.2812, 0.5502, 0.3125, 0.5502, 0.2969, 0.0, 0.2812, 0.0625, 0.3125, 0.0625, 0.3125, 0.4375, 0.2812, 0.4375, 0.2812, 0.5, 0.3125, 0.5, 0.3125, 0.375, 0.2812, 0.375, 0.2812, 0.4375, 0.3125, 0.4375, 0.3125, 0.3125, 0.2812, 0.3125, 0.2812, 0.375, 0.3125, 0.375, 0.3125, 0.25, 0.2812, 0.25, 0.2812, 0.3125, 0.3125, 0.3125, 0.2812, 0.375, 0.25, 0.375, 0.25, 0.4375, 0.2812, 0.4375, 0.2812, 0.3125, 0.25, 0.3125, 0.25, 0.375, 0.2812, 0.375, 0.2812, 0.25, 0.25, 0.25, 0.25, 0.3125, 0.2812, 0.3125, 0.2812, 0.1875, 0.25, 0.1875, 0.25, 0.25, 0.2812, 0.25, 0.2812, 0.125, 0.25, 0.125, 0.25, 0.1875, 0.2812, 0.1875, 0.2812, 0.0625, 0.25, 0.0625, 0.25, 0.125, 0.2812, 0.125, 0.2812, 0.5, 0.25, 0.5, 0.25, 0.5502, 0.2812, 0.5502, 0.2656, 0.0, 0.25, 0.0625, 0.2812, 0.0625, 0.2812, 0.4375, 0.25, 0.4375, 0.25, 0.5, 0.2812, 0.5, 0.25, 0.125, 0.2188, 0.125, 0.2188, 0.1875, 0.25, 0.1875, 0.25, 0.0625, 0.2188, 0.0625, 0.2188, 0.125, 0.25, 0.125, 0.25, 0.5, 0.2187, 0.5, 0.2188, 0.5502, 0.25, 0.5502, 0.2344, 0.0, 0.2188, 0.0625, 0.25, 0.0625, 0.25, 0.4375, 0.2188, 0.4375, 0.2187, 0.5, 0.25, 0.5, 0.25, 0.375, 0.2188, 0.375, 0.2188, 0.4375, 0.25, 0.4375, 0.25, 0.3125, 0.2188, 0.3125, 0.2188, 0.375, 0.25, 0.375, 0.25, 0.25, 0.2188, 0.25, 0.2188, 0.3125, 0.25, 0.3125, 0.25, 0.1875, 0.2188, 0.1875, 0.2188, 0.25, 0.25, 0.25, 0.2188, 0.375, 0.1875, 0.375, 0.1875, 0.4375, 0.2188, 0.4375, 0.2188, 0.3125, 0.1875, 0.3125, 0.1875, 0.375, 0.2188, 0.375, 0.2188, 0.25, 0.1875, 0.25, 0.1875, 0.3125, 0.2188, 0.3125, 0.2188, 0.1875, 0.1875, 0.1875, 0.1875, 0.25, 0.2188, 0.25, 0.2188, 0.125, 0.1875, 0.125, 0.1875, 0.1875, 0.2188, 0.1875, 0.2188, 0.0625, 0.1875, 0.0625, 0.1875, 0.125, 0.2188, 0.125, 0.2187, 0.5, 0.1875, 0.5, 0.1875, 0.5502, 0.2188, 0.5502, 0.2031, 0.0, 0.1875, 0.0625, 0.2188, 0.0625, 0.2188, 0.4375, 0.1875, 0.4375, 0.1875, 0.5, 0.2187, 0.5, 0.1875, 0.125, 0.1562, 0.125, 0.1562, 0.1875, 0.1875, 0.1875, 0.1875, 0.0625, 0.1563, 0.0625, 0.1562, 0.125, 0.1875, 0.125, 0.1875, 0.5, 0.1562, 0.5, 0.1562, 0.5502, 0.1875, 0.5502, 0.1719, 0.0, 0.1563, 0.0625, 0.1875, 0.0625, 0.1875, 0.4375, 0.1562, 0.4375, 0.1562, 0.5, 0.1875, 0.5, 0.1875, 0.375, 0.1563, 0.375, 0.1562, 0.4375, 0.1875, 0.4375, 0.1875, 0.3125, 0.1562, 0.3125, 0.1563, 0.375, 0.1875, 0.375, 0.1875, 0.25, 0.1562, 0.25, 0.1562, 0.3125, 0.1875, 0.3125, 0.1875, 0.1875, 0.1562, 0.1875, 0.1562, 0.25, 0.1875, 0.25, 0.1562, 0.3125, 0.125, 0.3125, 0.125, 0.375, 0.1563, 0.375, 0.1562, 0.25, 0.125, 0.25, 0.125, 0.3125, 0.1562, 0.3125, 0.1562, 0.1875, 0.125, 0.1875, 0.125, 0.25, 0.1562, 0.25, 0.1562, 0.125, 0.125, 0.125, 0.125, 0.1875, 0.1562, 0.1875, 0.1563, 0.0625, 0.125, 0.0625, 0.125, 0.125, 0.1562, 0.125, 0.1562, 0.5, 0.125, 0.5, 0.125, 0.5502, 0.1562, 0.5502, 0.1406, 0.0, 0.125, 0.0625, 0.1563, 0.0625, 0.1562, 0.4375, 0.125, 0.4375, 0.125, 0.5, 0.1562, 0.5, 0.1563, 0.375, 0.125, 0.375, 0.125, 0.4375, 0.1562, 0.4375, 0.125, 0.0625, 0.09375, 0.0625, 0.09375, 0.125, 0.125, 0.125, 0.125, 0.5, 0.09375, 0.5, 0.09375, 0.5502, 0.125, 0.5502, 0.1094, 0.0, 0.09375, 0.0625, 0.125, 0.0625, 0.125, 0.4375, 0.09375, 0.4375, 0.09375, 0.5, 0.125, 0.5, 0.125, 0.375, 0.09375, 0.375, 0.09375, 0.4375, 0.125, 0.4375, 0.125, 0.3125, 0.09375, 0.3125, 0.09375, 0.375, 0.125, 0.375, 0.125, 0.25, 0.09375, 0.25, 0.09375, 0.3125, 0.125, 0.3125, 0.125, 0.1875, 0.09375, 0.1875, 0.09375, 0.25, 0.125, 0.25, 0.125, 0.125, 0.09375, 0.125, 0.09375, 0.1875, 0.125, 0.1875, 0.09375, 0.25, 0.0625, 0.25, 0.0625, 0.3125, 0.09375, 0.3125, 0.09375, 0.1875, 0.0625, 0.1875, 0.0625, 0.25, 0.09375, 0.25, 0.09375, 0.125, 0.0625, 0.125, 0.0625, 0.1875, 0.09375, 0.1875, 0.09375, 0.0625, 0.0625, 0.0625, 0.0625, 0.125, 0.09375, 0.125, 0.09375, 0.5, 0.0625, 0.5, 0.0625, 0.5502, 0.09375, 0.5502, 0.07812, 0.0, 0.0625, 0.0625, 0.09375, 0.0625, 0.09375, 0.4375, 0.0625, 0.4375, 0.0625, 0.5, 0.09375, 0.5, 0.09375, 0.375, 0.0625, 0.375, 0.0625, 0.4375, 0.09375, 0.4375, 0.09375, 0.3125, 0.0625, 0.3125, 0.0625, 0.375, 0.09375, 0.375, 0.0625, 0.5502, 0.0625, 0.5, 0.03125, 0.5, 0.03125, 0.5502, 0.04687, 0.0, 0.03125, 0.0625, 0.0625, 0.0625, 0.0625, 0.4375, 0.03125, 0.4375, 0.03125, 0.5, 0.0625, 0.5, 0.0625, 0.375, 0.03125, 0.375, 0.03125, 0.4375, 0.0625, 0.4375, 0.0625, 0.3125, 0.03125, 0.3125, 0.03125, 0.375, 0.0625, 0.375, 0.0625, 0.25, 0.03125, 0.25, 0.03125, 0.3125, 0.0625, 0.3125, 0.0625, 0.1875, 0.03125, 0.1875, 0.03125, 0.25, 0.0625, 0.25, 0.0625, 0.125, 0.03125, 0.125, 0.03125, 0.1875, 0.0625, 0.1875, 0.0625, 0.0625, 0.03125, 0.0625, 0.03125, 0.125, 0.0625, 0.125, 0.03125, 0.25, 0.0, 0.25, 0.0, 0.3125, 0.03125, 0.3125, 0.03125, 0.1875, 0.0, 0.1875, 0.0, 0.25, 0.03125, 0.25, 0.03125, 0.125, 0.0, 0.125, 0.0, 0.1875, 0.03125, 0.1875, 0.03125, 0.0625, 0.0, 0.0625, 0.0, 0.125, 0.03125, 0.125, 0.03125, 0.5502, 0.03125, 0.5, 0.0, 0.5, 0.0, 0.5502, 0.01562, 0.0, 0.0, 0.0625, 0.03125, 0.0625, 0.03125, 0.4375, 0.0, 0.4375, 0.0, 0.5, 0.03125, 0.5, 0.03125, 0.375, 0.0, 0.375, 0.0, 0.4375, 0.03125, 0.4375, 0.03125, 0.3125, 0.0, 0.3125, 0.0, 0.375, 0.03125, 0.375, 0.9844, 0.0, 0.9688, 0.0625, 1.0, 0.0625, 1.0, 0.4375, 0.9687, 0.4375, 0.9687, 0.5, 1.0, 0.5, 1.0, 0.375, 0.9688, 0.375, 0.9687, 0.4375, 1.0, 0.4375, 1.0, 0.3125, 0.9687, 0.3125, 0.9688, 0.375, 1.0, 0.375, 1.0, 0.25, 0.9688, 0.25, 0.9687, 0.3125, 1.0, 0.3125, 1.0, 0.1875, 0.9687, 0.1875, 0.9688, 0.25, 1.0, 0.25, 1.0, 0.125, 0.9687, 0.125, 0.9687, 0.1875, 1.0, 0.1875, 1.0, 0.0625, 0.9688, 0.0625, 0.9687, 0.125, 1.0, 0.125, 1.0, 0.5, 0.9687, 0.5, 0.9687, 0.5502, 1.0, 0.5502, 0.9687, 0.1875, 0.9375, 0.1875, 0.9375, 0.25, 0.9688, 0.25, 0.9687, 0.125, 0.9375, 0.125, 0.9375, 0.1875, 0.9687, 0.1875, 0.9688, 0.0625, 0.9375, 0.0625, 0.9375, 0.125, 0.9687, 0.125, 0.9687, 0.5, 0.9375, 0.5, 0.9375, 0.5502, 0.9687, 0.5502, 0.9531, 0.0, 0.9375, 0.0625, 0.9688, 0.0625, 0.9687, 0.4375, 0.9375, 0.4375, 0.9375, 0.5, 0.9687, 0.5, 0.9688, 0.375, 0.9375, 0.375, 0.9375, 0.4375, 0.9687, 0.4375, 0.9687, 0.3125, 0.9375, 0.3125, 0.9375, 0.375, 0.9688, 0.375, 0.9688, 0.25, 0.9375, 0.25, 0.9375, 0.3125, 0.9687, 0.3125, 0.9375, 0.4375, 0.9062, 0.4375, 0.9062, 0.5, 0.9375, 0.5, 0.9375, 0.375, 0.9062, 0.375, 0.9062, 0.4375, 0.9375, 0.4375, 0.9375, 0.3125, 0.9062, 0.3125, 0.9062, 0.375, 0.9375, 0.375, 0.9375, 0.25, 0.9062, 0.25, 0.9062, 0.3125, 0.9375, 0.3125, 0.9375, 0.1875, 0.9062, 0.1875, 0.9062, 0.25, 0.9375, 0.25, 0.9375, 0.125, 0.9062, 0.125, 0.9062, 0.1875, 0.9375, 0.1875, 0.9375, 0.0625, 0.9062, 0.0625, 0.9062, 0.125, 0.9375, 0.125, 0.9375, 0.5502, 0.9375, 0.5, 0.9062, 0.5, 0.9062, 0.5502, 0.9125, 0.5502, 0.9219, 0.0, 0.9062, 0.0625, 0.9375, 0.0625, 0.9062, 0.1875, 0.875, 0.1875, 0.875, 0.25, 0.9062, 0.25, 0.9062, 0.125, 0.875, 0.125, 0.875, 0.1875, 0.9062, 0.1875, 0.9062, 0.0625, 0.875, 0.0625, 0.875, 0.125, 0.9062, 0.125, 0.9062, 0.5502, 0.9062, 0.5, 0.875, 0.5, 0.875, 0.5502, 0.8906, 0.0, 0.875, 0.0625, 0.9062, 0.0625, 0.9062, 0.4375, 0.875, 0.4375, 0.875, 0.5, 0.9062, 0.5, 0.9062, 0.375, 0.875, 0.375, 0.875, 0.4375, 0.9062, 0.4375, 0.9062, 0.3125, 0.875, 0.3125, 0.875, 0.375, 0.9062, 0.375, 0.9062, 0.25, 0.875, 0.25, 0.875, 0.3125, 0.9062, 0.3125, 0.875, 0.375, 0.8438, 0.375, 0.8437, 0.4375, 0.875, 0.4375, 0.875, 0.3125, 0.8437, 0.3125, 0.8438, 0.375, 0.875, 0.375, 0.875, 0.25, 0.8438, 0.25, 0.8437, 0.3125, 0.875, 0.3125, 0.875, 0.1875, 0.8437, 0.1875, 0.8438, 0.25, 0.875, 0.25, 0.875, 0.125, 0.8438, 0.125, 0.8437, 0.1875, 0.875, 0.1875, 0.875, 0.0625, 0.8438, 0.0625, 0.8438, 0.125, 0.875, 0.125, 0.875, 0.5502, 0.875, 0.5, 0.8437, 0.5, 0.8437, 0.5502, 0.8594, 0.0, 0.8438, 0.0625, 0.875, 0.0625, 0.875, 0.4375, 0.8437, 0.4375, 0.8437, 0.5, 0.875, 0.5, 0.8438, 0.125, 0.8125, 0.125, 0.8125, 0.1875, 0.8437, 0.1875, 0.8438, 0.0625, 0.8125, 0.0625, 0.8125, 0.125, 0.8438, 0.125, 0.8437, 0.5502, 0.8437, 0.5, 0.8125, 0.5, 0.8125, 0.5502, 0.8281, 0.0, 0.8125, 0.0625, 0.8438, 0.0625, 0.8437, 0.4375, 0.8125, 0.4375, 0.8125, 0.5, 0.8437, 0.5, 0.8438, 0.375, 0.8125, 0.375, 0.8125, 0.4375, 0.8437, 0.4375, 0.8437, 0.3125, 0.8125, 0.3125, 0.8125, 0.375, 0.8438, 0.375, 0.8438, 0.25, 0.8125, 0.25, 0.8125, 0.3125, 0.8437, 0.3125, 0.8437, 0.1875, 0.8125, 0.1875, 0.8125, 0.25, 0.8438, 0.25, 0.8125, 0.3125, 0.7812, 0.3125, 0.7812, 0.375, 0.8125, 0.375, 0.8125, 0.25, 0.7812, 0.25, 0.7812, 0.3125, 0.8125, 0.3125, 0.8125, 0.1875, 0.7812, 0.1875, 0.7812, 0.25, 0.8125, 0.25, 0.8125, 0.125, 0.7812, 0.125, 0.7812, 0.1875, 0.8125, 0.1875, 0.8125, 0.0625, 0.7812, 0.0625, 0.7812, 0.125, 0.8125, 0.125, 0.8125, 0.5502, 0.8125, 0.5, 0.7812, 0.5, 0.7812, 0.5502, 0.7969, 0.0, 0.7812, 0.0625, 0.8125, 0.0625, 0.8125, 0.4375, 0.7812, 0.4375, 0.7812, 0.5, 0.8125, 0.5, 0.8125, 0.375, 0.7812, 0.375, 0.7812, 0.4375, 0.8125, 0.4375, 0.7812, 0.0625, 0.75, 0.0625, 0.75, 0.125, 0.7812, 0.125, 0.7812, 0.5502, 0.7812, 0.5, 0.75, 0.5, 0.75, 0.5502, 0.7656, 0.0, 0.75, 0.0625, 0.7812, 0.0625, 0.7812, 0.4375, 0.75, 0.4375, 0.75, 0.5, 0.7812, 0.5, 0.7812, 0.375, 0.75, 0.375, 0.75, 0.4375, 0.7812, 0.4375, 0.7812, 0.3125, 0.75, 0.3125, 0.75, 0.375, 0.7812, 0.375, 0.7812, 0.25, 0.75, 0.25, 0.75, 0.3125, 0.7812, 0.3125, 0.7812, 0.1875, 0.75, 0.1875, 0.75, 0.25, 0.7812, 0.25, 0.7812, 0.125, 0.75, 0.125, 0.75, 0.1875, 0.7812, 0.1875])
me_cube_002.materials.append(mat_material_001)
me_cube_002.materials.append(mat_material_005)
me_cube_002.update()
me_cylinder = bpy.data.meshes.new('Cylinder')
me_cylinder.from_pydata([(0.0, 1.0, -1.0), (0.0, 1.0, 1.0), (0.3827, 0.9239, -1.0), (0.3827, 0.9239, 1.0), (0.7071, 0.7071, -1.0), (0.7071, 0.7071, 1.0), (0.9239, 0.3827, -1.0), (0.9239, 0.3827, 1.0), (1.0, 0.0, -1.0), (1.0, 0.0, 1.0), (0.9239, -0.3827, -1.0), (0.9239, -0.3827, 1.0), (0.7071, -0.7071, -1.0), (0.7071, -0.7071, 1.0), (0.3827, -0.9239, -1.0), (0.3827, -0.9239, 1.0), (0.0, -1.0, -1.0), (0.0, -1.0, 1.0), (-0.3827, -0.9239, -1.0), (-0.3827, -0.9239, 1.0), (-0.7071, -0.7071, -1.0), (-0.7071, -0.7071, 1.0), (-0.9239, -0.3827, -1.0), (-0.9239, -0.3827, 1.0), (-1.0, 0.0, -1.0), (-1.0, 0.0, 1.0), (-0.9239, 0.3827, -1.0), (-0.9239, 0.3827, 1.0), (-0.7071, 0.7071, -1.0), (-0.7071, 0.7071, 1.0), (-0.3827, 0.9239, -1.0), (-0.3827, 0.9239, 1.0)], [], [(0, 1, 3, 2), (2, 3, 5, 4), (4, 5, 7, 6), (6, 7, 9, 8), (8, 9, 11, 10), (10, 11, 13, 12), (12, 13, 15, 14), (14, 15, 17, 16), (16, 17, 19, 18), (18, 19, 21, 20), (20, 21, 23, 22), (22, 23, 25, 24), (24, 25, 27, 26), (26, 27, 29, 28), (3, 1, 31, 29, 27, 25, 23, 21, 19, 17, 15, 13, 11, 9, 7, 5), (28, 29, 31, 30), (30, 31, 1, 0), (0, 2, 4, 6, 8, 10, 12, 14, 16, 18, 20, 22, 24, 26, 28, 30)])
_uv = me_cylinder.uv_layers.new(name='UVMap')
_uv.uv.foreach_set('vector', [1.0, 0.5, 1.0, 1.0, 0.9375, 1.0, 0.9375, 0.5, 0.9375, 0.5, 0.9375, 1.0, 0.875, 1.0, 0.875, 0.5, 0.875, 0.5, 0.875, 1.0, 0.8125, 1.0, 0.8125, 0.5, 0.8125, 0.5, 0.8125, 1.0, 0.75, 1.0, 0.75, 0.5, 0.75, 0.5, 0.75, 1.0, 0.6875, 1.0, 0.6875, 0.5, 0.6875, 0.5, 0.6875, 1.0, 0.625, 1.0, 0.625, 0.5, 0.625, 0.5, 0.625, 1.0, 0.5625, 1.0, 0.5625, 0.5, 0.5625, 0.5, 0.5625, 1.0, 0.5, 1.0, 0.5, 0.5, 0.5, 0.5, 0.5, 1.0, 0.4375, 1.0, 0.4375, 0.5, 0.4375, 0.5, 0.4375, 1.0, 0.375, 1.0, 0.375, 0.5, 0.375, 0.5, 0.375, 1.0, 0.3125, 1.0, 0.3125, 0.5, 0.3125, 0.5, 0.3125, 1.0, 0.25, 1.0, 0.25, 0.5, 0.25, 0.5, 0.25, 1.0, 0.1875, 1.0, 0.1875, 0.5, 0.1875, 0.5, 0.1875, 1.0, 0.125, 1.0, 0.125, 0.5, 0.3418, 0.4717, 0.25, 0.49, 0.1582, 0.4717, 0.08029, 0.4197, 0.02827, 0.3418, 0.01, 0.25, 0.02827, 0.1582, 0.08029, 0.08029, 0.1582, 0.02827, 0.25, 0.01, 0.3418, 0.02827, 0.4197, 0.08029, 0.4717, 0.1582, 0.49, 0.25, 0.4717, 0.3418, 0.4197, 0.4197, 0.125, 0.5, 0.125, 1.0, 0.0625, 1.0, 0.0625, 0.5, 0.0625, 0.5, 0.0625, 1.0, 0.0, 1.0, 0.0, 0.5, 0.75, 0.49, 0.8418, 0.4717, 0.9197, 0.4197, 0.9717, 0.3418, 0.99, 0.25, 0.9717, 0.1582, 0.9197, 0.08029, 0.8418, 0.02827, 0.75, 0.01, 0.6582, 0.02827, 0.5803, 0.08029, 0.5283, 0.1582, 0.51, 0.25, 0.5283, 0.3418, 0.5803, 0.4197, 0.6582, 0.4717])
me_cylinder.materials.append(mat_material_002)
me_cylinder.update()
me_cylinder_001 = bpy.data.meshes.new('Cylinder.001')
me_cylinder_001.from_pydata([(0.0, 1.0, -1.0), (-0.382, 0.9242, 1.0), (0.3827, 0.9239, -1.0), (0.0007864, 1.0, 1.0), (0.7071, 0.7071, -1.0), (0.3834, 0.9236, 1.0), (0.9239, 0.3827, -1.0), (0.7077, 0.7066, 1.0), (1.0, 0.0, -1.0), (0.9242, 0.382, 1.0), (0.9239, -0.3827, -1.0), (1.0, -0.0007864, 1.0), (0.7071, -0.7071, -1.0), (0.9236, -0.3834, 1.0), (0.3827, -0.9239, -1.0), (0.7066, -0.7077, 1.0), (0.0, -1.0, -1.0), (0.382, -0.9242, 1.0), (-0.3827, -0.9239, -1.0), (-0.0007864, -1.0, 1.0), (-0.7071, -0.7071, -1.0), (-0.3834, -0.9236, 1.0), (-0.9239, -0.3827, -1.0), (-0.7077, -0.7066, 1.0), (-1.0, 0.0, -1.0), (-0.9242, -0.382, 1.0), (-0.9239, 0.3827, -1.0), (-1.0, 0.0007864, 1.0), (-0.7071, 0.7071, -1.0), (-0.9236, 0.3834, 1.0), (-0.3827, 0.9239, -1.0), (-0.7066, 0.7077, 1.0)], [], [(0, 1, 3, 2), (2, 3, 5, 4), (4, 5, 7, 6), (6, 7, 9, 8), (8, 9, 11, 10), (10, 11, 13, 12), (12, 13, 15, 14), (14, 15, 17, 16), (16, 17, 19, 18), (18, 19, 21, 20), (20, 21, 23, 22), (22, 23, 25, 24), (24, 25, 27, 26), (26, 27, 29, 28), (3, 1, 17, 15, 13, 11, 9, 7, 5), (28, 29, 31, 30), (30, 31, 1, 0), (0, 2, 4, 6, 8, 10, 12, 14, 16, 18, 20, 22, 24, 26, 28, 30), (17, 1, 31, 29, 27, 25, 23, 21, 19)])
me_cylinder_001.polygons.foreach_set('material_index', [0, 0, 0, 0, 0, 0, 0, 0, 0, 0, 0, 0, 0, 0, 1, 0, 0, 0, 2])
_uv = me_cylinder_001.uv_layers.new(name='UVMap')
_uv.uv.foreach_set('vector', [1.0, 0.5, 1.0, 1.0, 0.9375, 1.0, 0.9375, 0.5, 0.9375, 0.5, 0.9375, 1.0, 0.875, 1.0, 0.875, 0.5, 0.875, 0.5, 0.875, 1.0, 0.8125, 1.0, 0.8125, 0.5, 0.8125, 0.5, 0.8125, 1.0, 0.75, 1.0, 0.75, 0.5, 0.75, 0.5, 0.75, 1.0, 0.6875, 1.0, 0.6875, 0.5, 0.6875, 0.5, 0.6875, 1.0, 0.625, 1.0, 0.625, 0.5, 0.625, 0.5, 0.625, 1.0, 0.5625, 1.0, 0.5625, 0.5, 0.5625, 0.5, 0.5625, 1.0, 0.5, 1.0, 0.5, 0.5, 0.5, 0.5, 0.5, 1.0, 0.4375, 1.0, 0.4375, 0.5, 0.4375, 0.5, 0.4375, 1.0, 0.375, 1.0, 0.375, 0.5, 0.375, 0.5, 0.375, 1.0, 0.3125, 1.0, 0.3125, 0.5, 0.3125, 0.5, 0.3125, 1.0, 0.25, 1.0, 0.25, 0.5, 0.25, 0.5, 0.25, 1.0, 0.1875, 1.0, 0.1875, 0.5, 0.1875, 0.5, 0.1875, 1.0, 0.125, 1.0, 0.125, 0.5, 0.3418, 0.4717, 0.25, 0.49, 0.25, 0.01, 0.3418, 0.02827, 0.4197, 0.08029, 0.4717, 0.1582, 0.49, 0.25, 0.4717, 0.3418, 0.4197, 0.4197, 0.125, 0.5, 0.125, 1.0, 0.0625, 1.0, 0.0625, 0.5, 0.0625, 0.5, 0.0625, 1.0, 0.0, 1.0, 0.0, 0.5, 0.75, 0.49, 0.8418, 0.4717, 0.9197, 0.4197, 0.9717, 0.3418, 0.99, 0.25, 0.9717, 0.1582, 0.9197, 0.08029, 0.8418, 0.02827, 0.75, 0.01, 0.6582, 0.02827, 0.5803, 0.08029, 0.5283, 0.1582, 0.51, 0.25, 0.5283, 0.3418, 0.5803, 0.4197, 0.6582, 0.4717, 0.25, 0.01, 0.25, 0.49, 0.1582, 0.4717, 0.08029, 0.4197, 0.02827, 0.3418, 0.01, 0.25, 0.02827, 0.1582, 0.08029, 0.08029, 0.1582, 0.02827])
me_cylinder_001.materials.append(mat_material_002)
me_cylinder_001.materials.append(mat_material_006)
me_cylinder_001.materials.append(mat_material_007)
me_cylinder_001.update()
me_cylinder_002 = bpy.data.meshes.new('Cylinder.002')
me_cylinder_002.from_pydata([(0.0, 1.0, -1.0), (0.0, 1.0, 1.0), (0.3827, 0.9239, -1.0), (0.3827, 0.9239, 1.0), (0.7071, 0.7071, -1.0), (0.7071, 0.7071, 1.0), (0.9239, 0.3827, -1.0), (0.9239, 0.3827, 1.0), (1.0, 0.0, -1.0), (1.0, 0.0, 1.0), (0.9239, -0.3827, -1.0), (0.9239, -0.3827, 1.0), (0.7071, -0.7071, -1.0), (0.7071, -0.7071, 1.0), (0.3827, -0.9239, -1.0), (0.3827, -0.9239, 1.0), (0.0, -1.0, -1.0), (0.0, -1.0, 1.0), (-0.3827, -0.9239, -1.0), (-0.3827, -0.9239, 1.0), (-0.7071, -0.7071, -1.0), (-0.7071, -0.7071, 1.0), (-0.9239, -0.3827, -1.0), (-0.9239, -0.3827, 1.0), (-1.0, 0.0, -1.0), (-1.0, 0.0, 1.0), (-0.9239, 0.3827, -1.0), (-0.9239, 0.3827, 1.0), (-0.7071, 0.7071, -1.0), (-0.7071, 0.7071, 1.0), (-0.3827, 0.9239, -1.0), (-0.3827, 0.9239, 1.0)], [], [(0, 1, 3, 2), (2, 3, 5, 4), (4, 5, 7, 6), (6, 7, 9, 8), (8, 9, 11, 10), (10, 11, 13, 12), (12, 13, 15, 14), (14, 15, 17, 16), (16, 17, 19, 18), (18, 19, 21, 20), (20, 21, 23, 22), (22, 23, 25, 24), (24, 25, 27, 26), (26, 27, 29, 28), (3, 1, 31, 29, 27, 25, 23, 21, 19, 17, 15, 13, 11, 9, 7, 5), (28, 29, 31, 30), (30, 31, 1, 0), (0, 2, 4, 6, 8, 10, 12, 14, 16, 18, 20, 22, 24, 26, 28, 30)])
_uv = me_cylinder_002.uv_layers.new(name='UVMap')
_uv.uv.foreach_set('vector', [1.0, 0.5, 1.0, 1.0, 0.9375, 1.0, 0.9375, 0.5, 0.9375, 0.5, 0.9375, 1.0, 0.875, 1.0, 0.875, 0.5, 0.875, 0.5, 0.875, 1.0, 0.8125, 1.0, 0.8125, 0.5, 0.8125, 0.5, 0.8125, 1.0, 0.75, 1.0, 0.75, 0.5, 0.75, 0.5, 0.75, 1.0, 0.6875, 1.0, 0.6875, 0.5, 0.6875, 0.5, 0.6875, 1.0, 0.625, 1.0, 0.625, 0.5, 0.625, 0.5, 0.625, 1.0, 0.5625, 1.0, 0.5625, 0.5, 0.5625, 0.5, 0.5625, 1.0, 0.5, 1.0, 0.5, 0.5, 0.5, 0.5, 0.5, 1.0, 0.4375, 1.0, 0.4375, 0.5, 0.4375, 0.5, 0.4375, 1.0, 0.375, 1.0, 0.375, 0.5, 0.375, 0.5, 0.375, 1.0, 0.3125, 1.0, 0.3125, 0.5, 0.3125, 0.5, 0.3125, 1.0, 0.25, 1.0, 0.25, 0.5, 0.25, 0.5, 0.25, 1.0, 0.1875, 1.0, 0.1875, 0.5, 0.1875, 0.5, 0.1875, 1.0, 0.125, 1.0, 0.125, 0.5, 0.3418, 0.4717, 0.25, 0.49, 0.1582, 0.4717, 0.08029, 0.4197, 0.02827, 0.3418, 0.01, 0.25, 0.02827, 0.1582, 0.08029, 0.08029, 0.1582, 0.02827, 0.25, 0.01, 0.3418, 0.02827, 0.4197, 0.08029, 0.4717, 0.1582, 0.49, 0.25, 0.4717, 0.3418, 0.4197, 0.4197, 0.125, 0.5, 0.125, 1.0, 0.0625, 1.0, 0.0625, 0.5, 0.0625, 0.5, 0.0625, 1.0, 0.0, 1.0, 0.0, 0.5, 0.75, 0.49, 0.8418, 0.4717, 0.9197, 0.4197, 0.9717, 0.3418, 0.99, 0.25, 0.9717, 0.1582, 0.9197, 0.08029, 0.8418, 0.02827, 0.75, 0.01, 0.6582, 0.02827, 0.5803, 0.08029, 0.5283, 0.1582, 0.51, 0.25, 0.5283, 0.3418, 0.5803, 0.4197, 0.6582, 0.4717])
me_cylinder_002.materials.append(mat_material_002)
me_cylinder_002.update()
me_cube_001 = bpy.data.meshes.new('Cube.001')
me_cube_001.from_pydata([(-1.0, -1.0, -1.0), (-1.0, -1.0, 1.0), (-1.0, 1.0, -1.0), (-1.0, 1.0, 1.0), (1.0, -1.0, -1.0), (1.0, -1.0, 1.0), (1.0, 1.0, -1.0), (1.0, 1.0, 1.0), (-1.0, -1.0, 1.0), (-1.0, 1.0, 1.0), (1.0, 1.0, 1.0), (1.0, -1.0, 1.0), (-0.5736, -0.5736, 1.0), (-0.5736, 0.5736, 1.0), (0.5736, 0.5736, 1.0), (0.5736, -0.5736, 1.0), (-0.5736, -0.5736, 1.487), (-0.5736, 0.5736, 1.487), (0.5736, 0.5736, 1.487), (0.5736, -0.5736, 1.487)], [], [(0, 1, 3, 2), (2, 3, 7, 6), (6, 7, 5, 4), (4, 5, 1, 0), (2, 6, 4, 0), (5, 7, 10, 11), (9, 8, 12, 13), (3, 1, 8, 9), (1, 5, 11, 8), (7, 3, 9, 10), (12, 15, 19, 16), (8, 11, 15, 12), (10, 9, 13, 14), (11, 10, 14, 15), (18, 17, 16, 19), (14, 13, 17, 18), (15, 14, 18, 19), (13, 12, 16, 17)])
_uv = me_cube_001.uv_layers.new(name='UVMap')
_uv.uv.foreach_set('vector', [0.375, 0.0, 0.625, 0.0, 0.625, 0.25, 0.375, 0.25, 0.375, 0.25, 0.625, 0.25, 0.625, 0.5, 0.375, 0.5, 0.375, 0.5, 0.625, 0.5, 0.625, 0.75, 0.375, 0.75, 0.375, 0.75, 0.625, 0.75, 0.625, 1.0, 0.375, 1.0, 0.125, 0.5, 0.375, 0.5, 0.375, 0.75, 0.125, 0.75, 0.625, 0.75, 0.625, 0.5, 0.625, 0.5, 0.625, 0.75, 0.625, 0.25, 0.625, 0.0, 0.625, 0.0, 0.625, 0.25, 0.625, 0.25, 0.625, 0.0, 0.625, 0.0, 0.625, 0.25, 0.625, 1.0, 0.625, 0.75, 0.625, 0.75, 0.625, 1.0, 0.625, 0.5, 0.625, 0.25, 0.625, 0.25, 0.625, 0.5, 0.625, 1.0, 0.625, 0.75, 0.625, 0.75, 0.625, 1.0, 0.625, 1.0, 0.625, 0.75, 0.625, 0.75, 0.625, 1.0, 0.625, 0.5, 0.625, 0.25, 0.625, 0.25, 0.625, 0.5, 0.625, 0.75, 0.625, 0.5, 0.625, 0.5, 0.625, 0.75, 0.625, 0.5, 0.875, 0.5, 0.875, 0.75, 0.625, 0.75, 0.625, 0.5, 0.625, 0.25, 0.625, 0.25, 0.625, 0.5, 0.625, 0.75, 0.625, 0.5, 0.625, 0.5, 0.625, 0.75, 0.625, 0.25, 0.625, 0.0, 0.625, 0.0, 0.625, 0.25])
me_cube_001.materials.append(mat_material_004)
me_cube_001.update()

# ---- curves / text
cu_beziercurve_001 = bpy.data.curves.new('BezierCurve.001', 'CURVE')
cu_beziercurve_001.dimensions = '3D'
_sp = cu_beziercurve_001.splines.new('BEZIER'); _sp.bezier_points.add(2)
_sp.bezier_points.foreach_set('co', [-1.111, 0.7008, 0.009216, 0.1596, 0.435, 0.01581, -0.1028, -0.4369, 0.03133])
_sp.bezier_points.foreach_set('handle_left', [-1.935, 0.7026, 0.009216, -0.2622, 0.7764, 0.01916, 0.4392, -0.415, 0.04558])
_sp.bezier_points.foreach_set('handle_right', [-0.2868, 0.699, 0.009216, 0.5814, 0.09354, 0.01246, -0.6449, -0.4588, 0.01707])
for _p, _l, _r in zip(_sp.bezier_points, ['ALIGNED', 'ALIGNED', 'ALIGNED'], ['ALIGNED', 'ALIGNED', 'ALIGNED']): _p.handle_left_type = _l; _p.handle_right_type = _r
_sp.order_u = 0
_sp.order_v = 0
cu_beziercurve_001.materials.append(mat_material_002)
cu_beziercurve_001.use_path = True
cu_beziercurve_001.bevel_depth = 0.11
cu_beziercurve_001.fill_mode = 'FULL'

# ---- objects
ob_cube_001 = bpy.data.objects.new('Cube.001', me_cube_002)
ob_beziercurve = bpy.data.objects.new('BezierCurve', cu_beziercurve_001)
ob_cylinder = bpy.data.objects.new('Cylinder', me_cylinder)
ob_cylinder_001 = bpy.data.objects.new('Cylinder.001', me_cylinder_001)
ob_cylinder_002 = bpy.data.objects.new('Cylinder.002', me_cylinder_002)
ob_cube = bpy.data.objects.new('Cube', me_cube_001)

# ---- transforms, parenting, visibility, modifiers, constraints
ob_cube_001.location = (0.2514, -0.3067, 1.944)
ob_cube_001.scale = (1.688, 3.911, 0.8354)
ob_beziercurve.location = (0.5718, 0.1236, 2.442)
ob_beziercurve.rotation_euler = (-1.571, -1.571, 0.0)
ob_beziercurve.scale = (0.2023, 0.2023, 0.2023)
ob_cylinder.location = (0.7201, 0.1251, 2.252)
ob_cylinder.scale = (0.03918, 0.03918, 0.05927)
ob_cylinder_001.location = (0.7201, 0.07076, 2.258)
ob_cylinder_001.rotation_euler = (1.571, -2.22e-16, -2.22e-16)
ob_cylinder_001.scale = (0.03496, 0.03496, 0.05041)
ob_cylinder_002.location = (0.693, 0.0352, 2.323)
ob_cylinder_002.rotation_euler = (3.142, -0.3971, -5.634e-08)
ob_cylinder_002.scale = (0.009387, 0.009387, 0.05706)
ob_cube.location = (0.6604, -0.6399, 2.273)
ob_cube.scale = (0.07591, 0.07591, 0.07591)

# ---- collection membership
col_collection.objects.link(ob_cube_001)
col_collection.objects.link(ob_beziercurve)
col_collection.objects.link(ob_cylinder)
col_collection.objects.link(ob_cylinder_001)
col_collection.objects.link(ob_cylinder_002)
col_collection.objects.link(ob_cube)

# ---- scene / render settings (as saved in the file)
scene.frame_start = 1; scene.frame_end = 250; scene.frame_set(1)
scene.render.engine = 'BLENDER_EEVEE_NEXT'
scene.cycles.sampling_pattern = 'TABULATED_SOBOL'
scene.cycles.use_light_tree = False
scene.view_settings.view_transform = 'Filmic'
bpy.context.view_layer.update()

# ---- added for rendering (the .blend has no active camera and no usable light): camera, sun
cam_auto = bpy.data.cameras.new('AutoCamera')
cam_auto.lens = 50.0
cam_auto.sensor_width = 36.0
cam_auto.clip_end = 1000.0
ob_auto_camera = bpy.data.objects.new('AutoCamera', cam_auto)
scene.collection.objects.link(ob_auto_camera)
ob_auto_camera.location = (2.9511, -3.45643, 4.28258)
ob_auto_camera.rotation_euler = (1.09748, -7.21219e-08, 0.694738)
scene.camera = ob_auto_camera
light_auto_sun = bpy.data.lights.new('AutoSun', 'SUN')
light_auto_sun.energy = 3.0
light_auto_sun.angle = 0.0523599
ob_auto_sun = bpy.data.objects.new('AutoSun', light_auto_sun)
scene.collection.objects.link(ob_auto_sun)
ob_auto_sun.rotation_euler = (0.872665, 0.174533, 0.523599)
bpy.context.view_layer.update()
